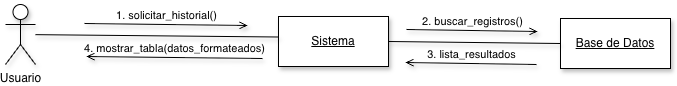

The diagram above was exported from draw.io. Its source (the exported page's mxGraphModel, read from the mxfile embedded in the PNG):
<mxGraphModel dx="1424" dy="615" grid="0" gridSize="10" guides="1" tooltips="1" connect="1" arrows="1" fold="1" page="0" pageScale="1" pageWidth="850" pageHeight="1100" math="0" shadow="0">
  <root>
    <mxCell id="0" />
    <mxCell id="1" parent="0" />
    <mxCell id="kLVrjDbYQSXyhtZBkFI1-1" parent="1" style="html=1;whiteSpace=wrap;shadow=1;" value="&lt;u&gt;Sistema&lt;/u&gt;" vertex="1">
      <mxGeometry height="50" width="110" x="151" y="166" as="geometry" />
    </mxCell>
    <mxCell id="kLVrjDbYQSXyhtZBkFI1-2" parent="1" style="shape=umlActor;verticalLabelPosition=bottom;verticalAlign=top;html=1;outlineConnect=0;shadow=1;" value="Usuario" vertex="1">
      <mxGeometry height="60" width="30" x="-122" y="154" as="geometry" />
    </mxCell>
    <mxCell id="kLVrjDbYQSXyhtZBkFI1-3" parent="1" style="html=1;whiteSpace=wrap;shadow=1;" value="&lt;u&gt;Base de Datos&lt;/u&gt;" vertex="1">
      <mxGeometry height="50" width="110" x="433" y="168" as="geometry" />
    </mxCell>
    <mxCell id="UGL2zil3WU2O3iX_gYJ1-1" edge="1" parent="1" source="kLVrjDbYQSXyhtZBkFI1-2" style="edgeStyle=none;html=1;endArrow=none;verticalAlign=bottom;rounded=0;shadow=1;entryX=0;entryY=0.5;entryDx=0;entryDy=0;" value="">
      <mxGeometry relative="1" width="160" as="geometry">
        <mxPoint x="-77" y="183.5" as="sourcePoint" />
        <mxPoint x="151" y="186.5" as="targetPoint" />
      </mxGeometry>
    </mxCell>
    <mxCell id="UGL2zil3WU2O3iX_gYJ1-2" edge="1" parent="1" style="html=1;verticalAlign=bottom;labelBackgroundColor=none;endArrow=open;endFill=0;rounded=0;shadow=1;" value="1.&amp;nbsp;&lt;span data-path-to-node=&quot;7,0,0&quot; data-index-in-node=&quot;0&quot; style=&quot;&quot;&gt;solicitar_historial()&lt;/span&gt;">
      <mxGeometry relative="1" width="160" as="geometry">
        <mxPoint as="offset" />
        <mxPoint x="-43" y="173" as="sourcePoint" />
        <mxPoint x="120" y="175" as="targetPoint" />
      </mxGeometry>
    </mxCell>
    <mxCell id="UGL2zil3WU2O3iX_gYJ1-3" edge="1" parent="1" source="kLVrjDbYQSXyhtZBkFI1-1" style="edgeStyle=none;html=1;endArrow=none;verticalAlign=bottom;rounded=0;shadow=1;exitX=1;exitY=0.5;exitDx=0;exitDy=0;entryX=0;entryY=0.5;entryDx=0;entryDy=0;" target="kLVrjDbYQSXyhtZBkFI1-3" value="">
      <mxGeometry relative="1" width="160" as="geometry">
        <mxPoint x="85" y="208" as="sourcePoint" />
        <mxPoint x="316" y="208" as="targetPoint" />
      </mxGeometry>
    </mxCell>
    <mxCell id="UGL2zil3WU2O3iX_gYJ1-4" edge="1" parent="1" style="html=1;verticalAlign=bottom;labelBackgroundColor=none;endArrow=open;endFill=0;rounded=0;shadow=1;" value="2. buscar_registros()">
      <mxGeometry relative="1" width="160" as="geometry">
        <mxPoint as="offset" />
        <mxPoint x="279" y="179" as="sourcePoint" />
        <mxPoint x="410" y="181" as="targetPoint" />
      </mxGeometry>
    </mxCell>
    <mxCell id="UGL2zil3WU2O3iX_gYJ1-5" edge="1" parent="1" style="html=1;verticalAlign=bottom;labelBackgroundColor=none;endArrow=none;endFill=0;rounded=0;shadow=1;startArrow=open;startFill=0;" value="3. lista_resultados">
      <mxGeometry relative="1" width="160" as="geometry">
        <mxPoint as="offset" />
        <mxPoint x="278" y="212" as="sourcePoint" />
        <mxPoint x="409" y="214" as="targetPoint" />
      </mxGeometry>
    </mxCell>
    <mxCell id="UGL2zil3WU2O3iX_gYJ1-6" edge="1" parent="1" style="html=1;verticalAlign=bottom;labelBackgroundColor=none;endArrow=none;endFill=0;rounded=0;shadow=1;startArrow=open;startFill=0;" value="4. mostrar_tabla(datos_formateados)">
      <mxGeometry relative="1" width="160" as="geometry">
        <mxPoint as="offset" />
        <mxPoint x="-41" y="206" as="sourcePoint" />
        <mxPoint x="135" y="208" as="targetPoint" />
      </mxGeometry>
    </mxCell>
  </root>
</mxGraphModel>